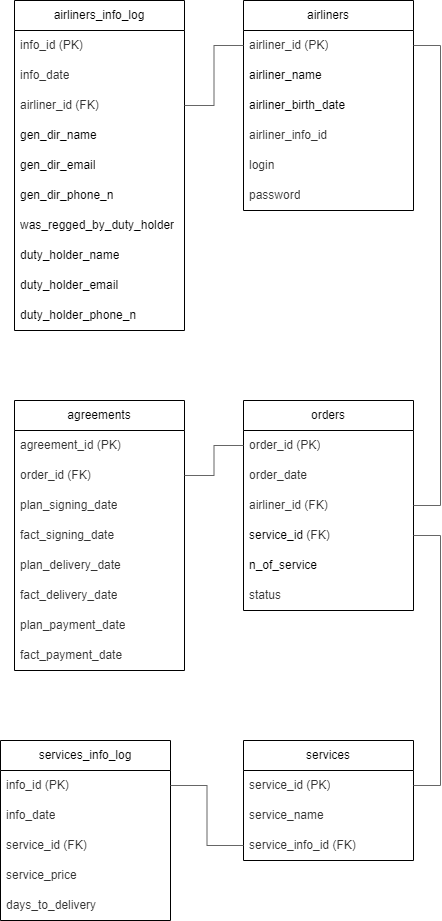

The diagram above was exported from draw.io. Its source (the exported page's mxGraphModel, read from the mxfile embedded in the PNG):
<mxGraphModel dx="2022" dy="1155" grid="1" gridSize="10" guides="1" tooltips="1" connect="1" arrows="1" fold="1" page="1" pageScale="1" pageWidth="827" pageHeight="1169" math="0" shadow="0">
  <root>
    <mxCell id="WIyWlLk6GJQsqaUBKTNV-0" />
    <mxCell id="WIyWlLk6GJQsqaUBKTNV-1" parent="WIyWlLk6GJQsqaUBKTNV-0" />
    <mxCell id="smN2K-chepuVlh6B-ubl-0" value="airliners_info_log" style="swimlane;fontStyle=0;childLayout=stackLayout;horizontal=1;startSize=30;horizontalStack=0;resizeParent=1;resizeParentMax=0;resizeLast=0;collapsible=1;marginBottom=0;whiteSpace=wrap;html=1;glass=0;" vertex="1" parent="WIyWlLk6GJQsqaUBKTNV-1">
      <mxGeometry x="214" y="110" width="170" height="330" as="geometry">
        <mxRectangle x="100" y="110" width="130" height="30" as="alternateBounds" />
      </mxGeometry>
    </mxCell>
    <mxCell id="smN2K-chepuVlh6B-ubl-1" value="&lt;span style=&quot;color: rgb(51, 51, 51); text-align: center;&quot;&gt;info_id (PK)&lt;/span&gt;" style="text;strokeColor=none;fillColor=none;align=left;verticalAlign=middle;spacingLeft=4;spacingRight=4;overflow=hidden;points=[[0,0.5],[1,0.5]];portConstraint=eastwest;rotatable=0;whiteSpace=wrap;html=1;" vertex="1" parent="smN2K-chepuVlh6B-ubl-0">
      <mxGeometry y="30" width="170" height="30" as="geometry" />
    </mxCell>
    <mxCell id="smN2K-chepuVlh6B-ubl-2" value="&lt;span style=&quot;color: rgb(51, 51, 51); text-align: center;&quot;&gt;info_date&lt;/span&gt;" style="text;strokeColor=none;fillColor=none;align=left;verticalAlign=middle;spacingLeft=4;spacingRight=4;overflow=hidden;points=[[0,0.5],[1,0.5]];portConstraint=eastwest;rotatable=0;whiteSpace=wrap;html=1;" vertex="1" parent="smN2K-chepuVlh6B-ubl-0">
      <mxGeometry y="60" width="170" height="30" as="geometry" />
    </mxCell>
    <mxCell id="smN2K-chepuVlh6B-ubl-9" value="&lt;span style=&quot;color: rgb(51, 51, 51); text-align: center;&quot;&gt;airliner_id&lt;/span&gt;&lt;span style=&quot;color: rgb(51, 51, 51); text-align: center;&quot;&gt;&amp;nbsp;(FK)&lt;/span&gt;" style="text;strokeColor=none;fillColor=none;align=left;verticalAlign=middle;spacingLeft=4;spacingRight=4;overflow=hidden;points=[[0,0.5],[1,0.5]];portConstraint=eastwest;rotatable=0;whiteSpace=wrap;html=1;" vertex="1" parent="smN2K-chepuVlh6B-ubl-0">
      <mxGeometry y="90" width="170" height="30" as="geometry" />
    </mxCell>
    <mxCell id="smN2K-chepuVlh6B-ubl-3" value="&lt;span style=&quot;text-align: center;&quot;&gt;gen_dir_name&lt;/span&gt;" style="text;strokeColor=none;fillColor=none;align=left;verticalAlign=middle;spacingLeft=4;spacingRight=4;overflow=hidden;points=[[0,0.5],[1,0.5]];portConstraint=eastwest;rotatable=0;whiteSpace=wrap;html=1;" vertex="1" parent="smN2K-chepuVlh6B-ubl-0">
      <mxGeometry y="120" width="170" height="30" as="geometry" />
    </mxCell>
    <mxCell id="smN2K-chepuVlh6B-ubl-10" value="&lt;span style=&quot;text-align: center;&quot;&gt;gen_dir_email&lt;/span&gt;" style="text;strokeColor=none;fillColor=none;align=left;verticalAlign=middle;spacingLeft=4;spacingRight=4;overflow=hidden;points=[[0,0.5],[1,0.5]];portConstraint=eastwest;rotatable=0;whiteSpace=wrap;html=1;" vertex="1" parent="smN2K-chepuVlh6B-ubl-0">
      <mxGeometry y="150" width="170" height="30" as="geometry" />
    </mxCell>
    <mxCell id="smN2K-chepuVlh6B-ubl-11" value="&lt;span style=&quot;text-align: center;&quot;&gt;gen_dir_phone_n&lt;/span&gt;" style="text;strokeColor=none;fillColor=none;align=left;verticalAlign=middle;spacingLeft=4;spacingRight=4;overflow=hidden;points=[[0,0.5],[1,0.5]];portConstraint=eastwest;rotatable=0;whiteSpace=wrap;html=1;" vertex="1" parent="smN2K-chepuVlh6B-ubl-0">
      <mxGeometry y="180" width="170" height="30" as="geometry" />
    </mxCell>
    <mxCell id="smN2K-chepuVlh6B-ubl-12" value="&lt;span style=&quot;text-align: center;&quot;&gt;was_regged_by_duty_holder&lt;/span&gt;" style="text;strokeColor=none;fillColor=none;align=left;verticalAlign=middle;spacingLeft=4;spacingRight=4;overflow=hidden;points=[[0,0.5],[1,0.5]];portConstraint=eastwest;rotatable=0;whiteSpace=wrap;html=1;" vertex="1" parent="smN2K-chepuVlh6B-ubl-0">
      <mxGeometry y="210" width="170" height="30" as="geometry" />
    </mxCell>
    <mxCell id="smN2K-chepuVlh6B-ubl-14" value="&lt;span style=&quot;text-align: center;&quot;&gt;duty_holder_name&lt;/span&gt;" style="text;strokeColor=none;fillColor=none;align=left;verticalAlign=middle;spacingLeft=4;spacingRight=4;overflow=hidden;points=[[0,0.5],[1,0.5]];portConstraint=eastwest;rotatable=0;whiteSpace=wrap;html=1;" vertex="1" parent="smN2K-chepuVlh6B-ubl-0">
      <mxGeometry y="240" width="170" height="30" as="geometry" />
    </mxCell>
    <mxCell id="smN2K-chepuVlh6B-ubl-15" value="&lt;span style=&quot;text-align: center;&quot;&gt;duty_holder_email&lt;/span&gt;" style="text;strokeColor=none;fillColor=none;align=left;verticalAlign=middle;spacingLeft=4;spacingRight=4;overflow=hidden;points=[[0,0.5],[1,0.5]];portConstraint=eastwest;rotatable=0;whiteSpace=wrap;html=1;" vertex="1" parent="smN2K-chepuVlh6B-ubl-0">
      <mxGeometry y="270" width="170" height="30" as="geometry" />
    </mxCell>
    <mxCell id="smN2K-chepuVlh6B-ubl-13" value="&lt;span style=&quot;text-align: center;&quot;&gt;duty_holder_phone_n&lt;/span&gt;" style="text;strokeColor=none;fillColor=none;align=left;verticalAlign=middle;spacingLeft=4;spacingRight=4;overflow=hidden;points=[[0,0.5],[1,0.5]];portConstraint=eastwest;rotatable=0;whiteSpace=wrap;html=1;" vertex="1" parent="smN2K-chepuVlh6B-ubl-0">
      <mxGeometry y="300" width="170" height="30" as="geometry" />
    </mxCell>
    <mxCell id="smN2K-chepuVlh6B-ubl-16" value="airliners" style="swimlane;fontStyle=0;childLayout=stackLayout;horizontal=1;startSize=30;horizontalStack=0;resizeParent=1;resizeParentMax=0;resizeLast=0;collapsible=1;marginBottom=0;whiteSpace=wrap;html=1;glass=0;" vertex="1" parent="WIyWlLk6GJQsqaUBKTNV-1">
      <mxGeometry x="443" y="110" width="170" height="210" as="geometry">
        <mxRectangle x="100" y="110" width="130" height="30" as="alternateBounds" />
      </mxGeometry>
    </mxCell>
    <mxCell id="smN2K-chepuVlh6B-ubl-19" value="&lt;span style=&quot;color: rgb(51, 51, 51); text-align: center;&quot;&gt;airliner_id&lt;/span&gt;&lt;span style=&quot;color: rgb(51, 51, 51); text-align: center;&quot;&gt;&amp;nbsp;(PK)&lt;/span&gt;" style="text;strokeColor=none;fillColor=none;align=left;verticalAlign=middle;spacingLeft=4;spacingRight=4;overflow=hidden;points=[[0,0.5],[1,0.5]];portConstraint=eastwest;rotatable=0;whiteSpace=wrap;html=1;" vertex="1" parent="smN2K-chepuVlh6B-ubl-16">
      <mxGeometry y="30" width="170" height="30" as="geometry" />
    </mxCell>
    <mxCell id="smN2K-chepuVlh6B-ubl-20" value="&lt;span style=&quot;text-align: center;&quot;&gt;airliner_name&lt;/span&gt;" style="text;strokeColor=none;fillColor=none;align=left;verticalAlign=middle;spacingLeft=4;spacingRight=4;overflow=hidden;points=[[0,0.5],[1,0.5]];portConstraint=eastwest;rotatable=0;whiteSpace=wrap;html=1;" vertex="1" parent="smN2K-chepuVlh6B-ubl-16">
      <mxGeometry y="60" width="170" height="30" as="geometry" />
    </mxCell>
    <mxCell id="smN2K-chepuVlh6B-ubl-21" value="&lt;span style=&quot;text-align: center;&quot;&gt;airliner_birth_date&lt;/span&gt;" style="text;strokeColor=none;fillColor=none;align=left;verticalAlign=middle;spacingLeft=4;spacingRight=4;overflow=hidden;points=[[0,0.5],[1,0.5]];portConstraint=eastwest;rotatable=0;whiteSpace=wrap;html=1;" vertex="1" parent="smN2K-chepuVlh6B-ubl-16">
      <mxGeometry y="90" width="170" height="30" as="geometry" />
    </mxCell>
    <mxCell id="smN2K-chepuVlh6B-ubl-22" value="&lt;span style=&quot;color: rgb(51, 51, 51); text-align: center;&quot;&gt;airliner_info_id&lt;/span&gt;" style="text;strokeColor=none;fillColor=none;align=left;verticalAlign=middle;spacingLeft=4;spacingRight=4;overflow=hidden;points=[[0,0.5],[1,0.5]];portConstraint=eastwest;rotatable=0;whiteSpace=wrap;html=1;" vertex="1" parent="smN2K-chepuVlh6B-ubl-16">
      <mxGeometry y="120" width="170" height="30" as="geometry" />
    </mxCell>
    <mxCell id="smN2K-chepuVlh6B-ubl-23" value="&lt;span style=&quot;color: rgb(51, 51, 51); text-align: center;&quot;&gt;login&lt;/span&gt;" style="text;strokeColor=none;fillColor=none;align=left;verticalAlign=middle;spacingLeft=4;spacingRight=4;overflow=hidden;points=[[0,0.5],[1,0.5]];portConstraint=eastwest;rotatable=0;whiteSpace=wrap;html=1;" vertex="1" parent="smN2K-chepuVlh6B-ubl-16">
      <mxGeometry y="150" width="170" height="30" as="geometry" />
    </mxCell>
    <mxCell id="smN2K-chepuVlh6B-ubl-24" value="&lt;span style=&quot;color: rgb(51, 51, 51); text-align: center;&quot;&gt;password&lt;/span&gt;" style="text;strokeColor=none;fillColor=none;align=left;verticalAlign=middle;spacingLeft=4;spacingRight=4;overflow=hidden;points=[[0,0.5],[1,0.5]];portConstraint=eastwest;rotatable=0;whiteSpace=wrap;html=1;" vertex="1" parent="smN2K-chepuVlh6B-ubl-16">
      <mxGeometry y="180" width="170" height="30" as="geometry" />
    </mxCell>
    <mxCell id="smN2K-chepuVlh6B-ubl-27" value="orders" style="swimlane;fontStyle=0;childLayout=stackLayout;horizontal=1;startSize=30;horizontalStack=0;resizeParent=1;resizeParentMax=0;resizeLast=0;collapsible=1;marginBottom=0;whiteSpace=wrap;html=1;glass=0;" vertex="1" parent="WIyWlLk6GJQsqaUBKTNV-1">
      <mxGeometry x="443" y="510" width="170" height="210" as="geometry">
        <mxRectangle x="100" y="110" width="130" height="30" as="alternateBounds" />
      </mxGeometry>
    </mxCell>
    <mxCell id="smN2K-chepuVlh6B-ubl-28" value="&lt;span style=&quot;color: rgb(51, 51, 51); text-align: center;&quot;&gt;order_id&lt;/span&gt;&lt;span style=&quot;color: rgb(51, 51, 51); text-align: center;&quot;&gt;&amp;nbsp;(PK)&lt;/span&gt;" style="text;strokeColor=none;fillColor=none;align=left;verticalAlign=middle;spacingLeft=4;spacingRight=4;overflow=hidden;points=[[0,0.5],[1,0.5]];portConstraint=eastwest;rotatable=0;whiteSpace=wrap;html=1;" vertex="1" parent="smN2K-chepuVlh6B-ubl-27">
      <mxGeometry y="30" width="170" height="30" as="geometry" />
    </mxCell>
    <mxCell id="smN2K-chepuVlh6B-ubl-29" value="&lt;span style=&quot;color: rgb(51, 51, 51); text-align: center;&quot;&gt;order_date&lt;/span&gt;" style="text;strokeColor=none;fillColor=none;align=left;verticalAlign=middle;spacingLeft=4;spacingRight=4;overflow=hidden;points=[[0,0.5],[1,0.5]];portConstraint=eastwest;rotatable=0;whiteSpace=wrap;html=1;" vertex="1" parent="smN2K-chepuVlh6B-ubl-27">
      <mxGeometry y="60" width="170" height="30" as="geometry" />
    </mxCell>
    <mxCell id="smN2K-chepuVlh6B-ubl-30" value="&lt;span style=&quot;color: rgb(51, 51, 51); text-align: center;&quot;&gt;airliner_id&lt;/span&gt;&lt;span style=&quot;color: rgb(51, 51, 51); text-align: center;&quot;&gt;&amp;nbsp;(FK)&lt;/span&gt;" style="text;strokeColor=none;fillColor=none;align=left;verticalAlign=middle;spacingLeft=4;spacingRight=4;overflow=hidden;points=[[0,0.5],[1,0.5]];portConstraint=eastwest;rotatable=0;whiteSpace=wrap;html=1;" vertex="1" parent="smN2K-chepuVlh6B-ubl-27">
      <mxGeometry y="90" width="170" height="30" as="geometry" />
    </mxCell>
    <mxCell id="smN2K-chepuVlh6B-ubl-36" value="&lt;span style=&quot;text-align: center;&quot;&gt;service_id&lt;/span&gt;&lt;span style=&quot;color: rgb(51, 51, 51); text-align: center;&quot;&gt;&amp;nbsp;(FK)&lt;/span&gt;" style="text;strokeColor=none;fillColor=none;align=left;verticalAlign=middle;spacingLeft=4;spacingRight=4;overflow=hidden;points=[[0,0.5],[1,0.5]];portConstraint=eastwest;rotatable=0;whiteSpace=wrap;html=1;" vertex="1" parent="smN2K-chepuVlh6B-ubl-27">
      <mxGeometry y="120" width="170" height="30" as="geometry" />
    </mxCell>
    <mxCell id="smN2K-chepuVlh6B-ubl-37" value="&lt;span style=&quot;text-align: center;&quot;&gt;n_of_service&lt;/span&gt;" style="text;strokeColor=none;fillColor=none;align=left;verticalAlign=middle;spacingLeft=4;spacingRight=4;overflow=hidden;points=[[0,0.5],[1,0.5]];portConstraint=eastwest;rotatable=0;whiteSpace=wrap;html=1;" vertex="1" parent="smN2K-chepuVlh6B-ubl-27">
      <mxGeometry y="150" width="170" height="30" as="geometry" />
    </mxCell>
    <mxCell id="smN2K-chepuVlh6B-ubl-33" value="&lt;span style=&quot;color: rgb(51, 51, 51); text-align: center;&quot;&gt;status&lt;/span&gt;" style="text;strokeColor=none;fillColor=none;align=left;verticalAlign=middle;spacingLeft=4;spacingRight=4;overflow=hidden;points=[[0,0.5],[1,0.5]];portConstraint=eastwest;rotatable=0;whiteSpace=wrap;html=1;" vertex="1" parent="smN2K-chepuVlh6B-ubl-27">
      <mxGeometry y="180" width="170" height="30" as="geometry" />
    </mxCell>
    <mxCell id="smN2K-chepuVlh6B-ubl-34" value="agreements" style="swimlane;fontStyle=0;childLayout=stackLayout;horizontal=1;startSize=30;horizontalStack=0;resizeParent=1;resizeParentMax=0;resizeLast=0;collapsible=1;marginBottom=0;whiteSpace=wrap;html=1;glass=0;" vertex="1" parent="WIyWlLk6GJQsqaUBKTNV-1">
      <mxGeometry x="214" y="510" width="170" height="270" as="geometry">
        <mxRectangle x="100" y="510" width="130" height="30" as="alternateBounds" />
      </mxGeometry>
    </mxCell>
    <mxCell id="smN2K-chepuVlh6B-ubl-35" value="&lt;span style=&quot;color: rgb(51, 51, 51); text-align: center;&quot;&gt;agreement_id&lt;/span&gt;&lt;span style=&quot;color: rgb(51, 51, 51); text-align: center;&quot;&gt;&amp;nbsp;(PK)&lt;/span&gt;" style="text;strokeColor=none;fillColor=none;align=left;verticalAlign=middle;spacingLeft=4;spacingRight=4;overflow=hidden;points=[[0,0.5],[1,0.5]];portConstraint=eastwest;rotatable=0;whiteSpace=wrap;html=1;" vertex="1" parent="smN2K-chepuVlh6B-ubl-34">
      <mxGeometry y="30" width="170" height="30" as="geometry" />
    </mxCell>
    <mxCell id="smN2K-chepuVlh6B-ubl-69" value="&lt;span style=&quot;color: rgb(51, 51, 51); text-align: center;&quot;&gt;order_id&lt;/span&gt;&lt;span style=&quot;color: rgb(51, 51, 51); text-align: center;&quot;&gt;&amp;nbsp;(FK)&lt;/span&gt;" style="text;strokeColor=none;fillColor=none;align=left;verticalAlign=middle;spacingLeft=4;spacingRight=4;overflow=hidden;points=[[0,0.5],[1,0.5]];portConstraint=eastwest;rotatable=0;whiteSpace=wrap;html=1;" vertex="1" parent="smN2K-chepuVlh6B-ubl-34">
      <mxGeometry y="60" width="170" height="30" as="geometry" />
    </mxCell>
    <mxCell id="smN2K-chepuVlh6B-ubl-38" value="&lt;span style=&quot;color: rgb(51, 51, 51); text-align: center;&quot;&gt;plan_signing_date&lt;/span&gt;" style="text;strokeColor=none;fillColor=none;align=left;verticalAlign=middle;spacingLeft=4;spacingRight=4;overflow=hidden;points=[[0,0.5],[1,0.5]];portConstraint=eastwest;rotatable=0;whiteSpace=wrap;html=1;" vertex="1" parent="smN2K-chepuVlh6B-ubl-34">
      <mxGeometry y="90" width="170" height="30" as="geometry" />
    </mxCell>
    <mxCell id="smN2K-chepuVlh6B-ubl-39" value="&lt;span style=&quot;color: rgb(51, 51, 51); text-align: center;&quot;&gt;fact_signing_date&lt;/span&gt;" style="text;strokeColor=none;fillColor=none;align=left;verticalAlign=middle;spacingLeft=4;spacingRight=4;overflow=hidden;points=[[0,0.5],[1,0.5]];portConstraint=eastwest;rotatable=0;whiteSpace=wrap;html=1;" vertex="1" parent="smN2K-chepuVlh6B-ubl-34">
      <mxGeometry y="120" width="170" height="30" as="geometry" />
    </mxCell>
    <mxCell id="smN2K-chepuVlh6B-ubl-40" value="&lt;span style=&quot;color: rgb(51, 51, 51); text-align: center;&quot;&gt;plan_delivery_date&lt;/span&gt;" style="text;strokeColor=none;fillColor=none;align=left;verticalAlign=middle;spacingLeft=4;spacingRight=4;overflow=hidden;points=[[0,0.5],[1,0.5]];portConstraint=eastwest;rotatable=0;whiteSpace=wrap;html=1;" vertex="1" parent="smN2K-chepuVlh6B-ubl-34">
      <mxGeometry y="150" width="170" height="30" as="geometry" />
    </mxCell>
    <mxCell id="smN2K-chepuVlh6B-ubl-41" value="&lt;span style=&quot;color: rgb(51, 51, 51); text-align: center;&quot;&gt;fact_delivery_date&lt;/span&gt;" style="text;strokeColor=none;fillColor=none;align=left;verticalAlign=middle;spacingLeft=4;spacingRight=4;overflow=hidden;points=[[0,0.5],[1,0.5]];portConstraint=eastwest;rotatable=0;whiteSpace=wrap;html=1;" vertex="1" parent="smN2K-chepuVlh6B-ubl-34">
      <mxGeometry y="180" width="170" height="30" as="geometry" />
    </mxCell>
    <mxCell id="smN2K-chepuVlh6B-ubl-42" value="&lt;span style=&quot;color: rgb(51, 51, 51); text-align: center;&quot;&gt;plan_payment_date&lt;/span&gt;" style="text;strokeColor=none;fillColor=none;align=left;verticalAlign=middle;spacingLeft=4;spacingRight=4;overflow=hidden;points=[[0,0.5],[1,0.5]];portConstraint=eastwest;rotatable=0;whiteSpace=wrap;html=1;" vertex="1" parent="smN2K-chepuVlh6B-ubl-34">
      <mxGeometry y="210" width="170" height="30" as="geometry" />
    </mxCell>
    <mxCell id="smN2K-chepuVlh6B-ubl-43" value="&lt;span style=&quot;color: rgb(51, 51, 51); text-align: center;&quot;&gt;fact_payment_date&lt;/span&gt;" style="text;strokeColor=none;fillColor=none;align=left;verticalAlign=middle;spacingLeft=4;spacingRight=4;overflow=hidden;points=[[0,0.5],[1,0.5]];portConstraint=eastwest;rotatable=0;whiteSpace=wrap;html=1;" vertex="1" parent="smN2K-chepuVlh6B-ubl-34">
      <mxGeometry y="240" width="170" height="30" as="geometry" />
    </mxCell>
    <mxCell id="smN2K-chepuVlh6B-ubl-45" value="services" style="swimlane;fontStyle=0;childLayout=stackLayout;horizontal=1;startSize=30;horizontalStack=0;resizeParent=1;resizeParentMax=0;resizeLast=0;collapsible=1;marginBottom=0;whiteSpace=wrap;html=1;glass=0;" vertex="1" parent="WIyWlLk6GJQsqaUBKTNV-1">
      <mxGeometry x="443" y="850" width="170" height="120" as="geometry">
        <mxRectangle x="100" y="110" width="130" height="30" as="alternateBounds" />
      </mxGeometry>
    </mxCell>
    <mxCell id="smN2K-chepuVlh6B-ubl-46" value="&lt;span style=&quot;color: rgb(51, 51, 51); text-align: center;&quot;&gt;service_id (PK)&lt;/span&gt;" style="text;strokeColor=none;fillColor=none;align=left;verticalAlign=middle;spacingLeft=4;spacingRight=4;overflow=hidden;points=[[0,0.5],[1,0.5]];portConstraint=eastwest;rotatable=0;whiteSpace=wrap;html=1;" vertex="1" parent="smN2K-chepuVlh6B-ubl-45">
      <mxGeometry y="30" width="170" height="30" as="geometry" />
    </mxCell>
    <mxCell id="smN2K-chepuVlh6B-ubl-47" value="&lt;span style=&quot;color: rgb(51, 51, 51); text-align: center;&quot;&gt;service_name&lt;/span&gt;" style="text;strokeColor=none;fillColor=none;align=left;verticalAlign=middle;spacingLeft=4;spacingRight=4;overflow=hidden;points=[[0,0.5],[1,0.5]];portConstraint=eastwest;rotatable=0;whiteSpace=wrap;html=1;" vertex="1" parent="smN2K-chepuVlh6B-ubl-45">
      <mxGeometry y="60" width="170" height="30" as="geometry" />
    </mxCell>
    <mxCell id="smN2K-chepuVlh6B-ubl-48" value="&lt;span style=&quot;color: rgb(51, 51, 51); text-align: center;&quot;&gt;service_info_id&lt;/span&gt;&lt;span style=&quot;color: rgb(51, 51, 51); text-align: center;&quot;&gt;&amp;nbsp;(FK)&lt;/span&gt;" style="text;strokeColor=none;fillColor=none;align=left;verticalAlign=middle;spacingLeft=4;spacingRight=4;overflow=hidden;points=[[0,0.5],[1,0.5]];portConstraint=eastwest;rotatable=0;whiteSpace=wrap;html=1;" vertex="1" parent="smN2K-chepuVlh6B-ubl-45">
      <mxGeometry y="90" width="170" height="30" as="geometry" />
    </mxCell>
    <mxCell id="smN2K-chepuVlh6B-ubl-52" value="services_info_log" style="swimlane;fontStyle=0;childLayout=stackLayout;horizontal=1;startSize=30;horizontalStack=0;resizeParent=1;resizeParentMax=0;resizeLast=0;collapsible=1;marginBottom=0;whiteSpace=wrap;html=1;glass=0;" vertex="1" parent="WIyWlLk6GJQsqaUBKTNV-1">
      <mxGeometry x="200" y="850" width="170" height="180" as="geometry">
        <mxRectangle x="100" y="110" width="130" height="30" as="alternateBounds" />
      </mxGeometry>
    </mxCell>
    <mxCell id="smN2K-chepuVlh6B-ubl-53" value="&lt;span style=&quot;color: rgb(51, 51, 51); text-align: center;&quot;&gt;info_id&lt;/span&gt;&lt;span style=&quot;color: rgb(51, 51, 51); text-align: center;&quot;&gt;&amp;nbsp;(PK)&lt;/span&gt;" style="text;strokeColor=none;fillColor=none;align=left;verticalAlign=middle;spacingLeft=4;spacingRight=4;overflow=hidden;points=[[0,0.5],[1,0.5]];portConstraint=eastwest;rotatable=0;whiteSpace=wrap;html=1;" vertex="1" parent="smN2K-chepuVlh6B-ubl-52">
      <mxGeometry y="30" width="170" height="30" as="geometry" />
    </mxCell>
    <mxCell id="smN2K-chepuVlh6B-ubl-54" value="&lt;span style=&quot;color: rgb(51, 51, 51); text-align: center;&quot;&gt;info_date&lt;/span&gt;" style="text;strokeColor=none;fillColor=none;align=left;verticalAlign=middle;spacingLeft=4;spacingRight=4;overflow=hidden;points=[[0,0.5],[1,0.5]];portConstraint=eastwest;rotatable=0;whiteSpace=wrap;html=1;" vertex="1" parent="smN2K-chepuVlh6B-ubl-52">
      <mxGeometry y="60" width="170" height="30" as="geometry" />
    </mxCell>
    <mxCell id="smN2K-chepuVlh6B-ubl-55" value="&lt;span style=&quot;color: rgb(51, 51, 51); text-align: center;&quot;&gt;service_id&lt;/span&gt;&lt;span style=&quot;color: rgb(51, 51, 51); text-align: center;&quot;&gt;&amp;nbsp;(FK)&lt;/span&gt;" style="text;strokeColor=none;fillColor=none;align=left;verticalAlign=middle;spacingLeft=4;spacingRight=4;overflow=hidden;points=[[0,0.5],[1,0.5]];portConstraint=eastwest;rotatable=0;whiteSpace=wrap;html=1;" vertex="1" parent="smN2K-chepuVlh6B-ubl-52">
      <mxGeometry y="90" width="170" height="30" as="geometry" />
    </mxCell>
    <mxCell id="smN2K-chepuVlh6B-ubl-56" value="&lt;span style=&quot;color: rgb(51, 51, 51); text-align: center;&quot;&gt;service_price&lt;/span&gt;" style="text;strokeColor=none;fillColor=none;align=left;verticalAlign=middle;spacingLeft=4;spacingRight=4;overflow=hidden;points=[[0,0.5],[1,0.5]];portConstraint=eastwest;rotatable=0;whiteSpace=wrap;html=1;" vertex="1" parent="smN2K-chepuVlh6B-ubl-52">
      <mxGeometry y="120" width="170" height="30" as="geometry" />
    </mxCell>
    <mxCell id="smN2K-chepuVlh6B-ubl-57" value="&lt;span style=&quot;color: rgb(51, 51, 51); text-align: center;&quot;&gt;days_to_delivery&lt;/span&gt;" style="text;strokeColor=none;fillColor=none;align=left;verticalAlign=middle;spacingLeft=4;spacingRight=4;overflow=hidden;points=[[0,0.5],[1,0.5]];portConstraint=eastwest;rotatable=0;whiteSpace=wrap;html=1;" vertex="1" parent="smN2K-chepuVlh6B-ubl-52">
      <mxGeometry y="150" width="170" height="30" as="geometry" />
    </mxCell>
    <mxCell id="smN2K-chepuVlh6B-ubl-59" style="edgeStyle=orthogonalEdgeStyle;rounded=0;orthogonalLoop=1;jettySize=auto;html=1;entryX=0;entryY=0.5;entryDx=0;entryDy=0;endArrow=none;endFill=0;fillColor=#f5f5f5;strokeColor=#666666;" edge="1" parent="WIyWlLk6GJQsqaUBKTNV-1" source="smN2K-chepuVlh6B-ubl-9" target="smN2K-chepuVlh6B-ubl-19">
      <mxGeometry relative="1" as="geometry" />
    </mxCell>
    <mxCell id="smN2K-chepuVlh6B-ubl-62" style="edgeStyle=orthogonalEdgeStyle;rounded=0;orthogonalLoop=1;jettySize=auto;html=1;entryX=1;entryY=0.5;entryDx=0;entryDy=0;endArrow=none;endFill=0;exitX=1;exitY=0.5;exitDx=0;exitDy=0;fillColor=#f5f5f5;strokeColor=#666666;" edge="1" parent="WIyWlLk6GJQsqaUBKTNV-1" source="smN2K-chepuVlh6B-ubl-30" target="smN2K-chepuVlh6B-ubl-19">
      <mxGeometry relative="1" as="geometry">
        <Array as="points">
          <mxPoint x="640" y="615" />
          <mxPoint x="640" y="155" />
        </Array>
      </mxGeometry>
    </mxCell>
    <mxCell id="smN2K-chepuVlh6B-ubl-67" style="edgeStyle=orthogonalEdgeStyle;rounded=0;orthogonalLoop=1;jettySize=auto;html=1;entryX=1;entryY=0.5;entryDx=0;entryDy=0;endArrow=none;endFill=0;fillColor=#f5f5f5;strokeColor=#666666;" edge="1" parent="WIyWlLk6GJQsqaUBKTNV-1" source="smN2K-chepuVlh6B-ubl-36" target="smN2K-chepuVlh6B-ubl-46">
      <mxGeometry relative="1" as="geometry">
        <Array as="points">
          <mxPoint x="640" y="645" />
          <mxPoint x="640" y="895" />
        </Array>
      </mxGeometry>
    </mxCell>
    <mxCell id="smN2K-chepuVlh6B-ubl-68" style="edgeStyle=orthogonalEdgeStyle;rounded=0;orthogonalLoop=1;jettySize=auto;html=1;entryX=1;entryY=0.5;entryDx=0;entryDy=0;endArrow=none;endFill=0;fillColor=#f5f5f5;strokeColor=#666666;" edge="1" parent="WIyWlLk6GJQsqaUBKTNV-1" source="smN2K-chepuVlh6B-ubl-48" target="smN2K-chepuVlh6B-ubl-53">
      <mxGeometry relative="1" as="geometry" />
    </mxCell>
    <mxCell id="smN2K-chepuVlh6B-ubl-70" style="edgeStyle=orthogonalEdgeStyle;rounded=0;orthogonalLoop=1;jettySize=auto;html=1;entryX=0;entryY=0.5;entryDx=0;entryDy=0;endArrow=none;endFill=0;fillColor=#f5f5f5;strokeColor=#666666;" edge="1" parent="WIyWlLk6GJQsqaUBKTNV-1" source="smN2K-chepuVlh6B-ubl-69" target="smN2K-chepuVlh6B-ubl-28">
      <mxGeometry relative="1" as="geometry" />
    </mxCell>
  </root>
</mxGraphModel>